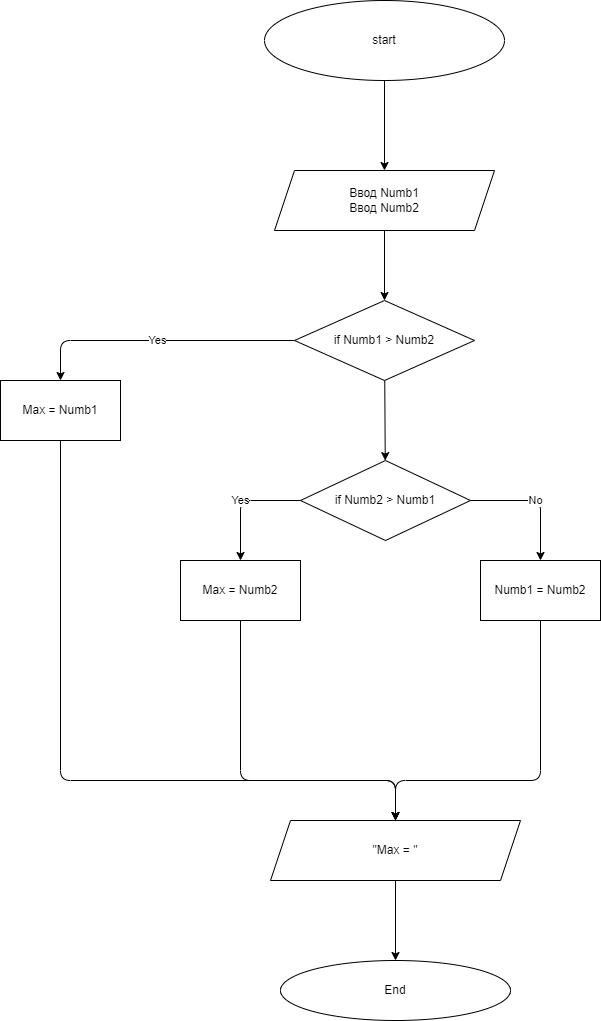

The diagram above was exported from draw.io. Its source (the exported page's mxGraphModel, read from the mxfile embedded in the PNG):
<mxGraphModel dx="1118" dy="670" grid="1" gridSize="10" guides="1" tooltips="1" connect="1" arrows="1" fold="1" page="1" pageScale="1" pageWidth="827" pageHeight="1169" math="0" shadow="0">
  <root>
    <mxCell id="0" />
    <mxCell id="1" parent="0" />
    <mxCell id="4" value="" style="edgeStyle=none;html=1;" edge="1" parent="1" source="2" target="3">
      <mxGeometry relative="1" as="geometry" />
    </mxCell>
    <mxCell id="2" value="start" style="ellipse;whiteSpace=wrap;html=1;" vertex="1" parent="1">
      <mxGeometry x="294" y="20" width="240" height="80" as="geometry" />
    </mxCell>
    <mxCell id="6" value="" style="edgeStyle=none;html=1;" edge="1" parent="1" source="3" target="5">
      <mxGeometry relative="1" as="geometry" />
    </mxCell>
    <mxCell id="3" value="Ввод Numb1&lt;br&gt;Ввод Numb2" style="shape=parallelogram;perimeter=parallelogramPerimeter;whiteSpace=wrap;html=1;fixedSize=1;" vertex="1" parent="1">
      <mxGeometry x="304" y="190" width="220" height="60" as="geometry" />
    </mxCell>
    <mxCell id="8" value="Yes" style="edgeStyle=none;html=1;exitX=0;exitY=0.5;exitDx=0;exitDy=0;entryX=0.5;entryY=0;entryDx=0;entryDy=0;" edge="1" parent="1" source="5" target="11">
      <mxGeometry relative="1" as="geometry">
        <mxPoint x="80" y="360" as="targetPoint" />
        <Array as="points">
          <mxPoint x="90" y="360" />
        </Array>
      </mxGeometry>
    </mxCell>
    <mxCell id="10" value="" style="edgeStyle=none;html=1;" edge="1" parent="1" source="5" target="9">
      <mxGeometry relative="1" as="geometry" />
    </mxCell>
    <mxCell id="5" value="if Numb1 &amp;gt; Numb2" style="rhombus;whiteSpace=wrap;html=1;" vertex="1" parent="1">
      <mxGeometry x="324" y="320" width="180" height="80" as="geometry" />
    </mxCell>
    <mxCell id="15" value="Yes" style="edgeStyle=none;html=1;exitX=0;exitY=0.5;exitDx=0;exitDy=0;entryX=0.5;entryY=0;entryDx=0;entryDy=0;" edge="1" parent="1" source="9" target="12">
      <mxGeometry relative="1" as="geometry">
        <Array as="points">
          <mxPoint x="270" y="520" />
        </Array>
      </mxGeometry>
    </mxCell>
    <mxCell id="16" value="No" style="edgeStyle=none;html=1;exitX=1;exitY=0.5;exitDx=0;exitDy=0;entryX=0.5;entryY=0;entryDx=0;entryDy=0;" edge="1" parent="1" source="9" target="13">
      <mxGeometry relative="1" as="geometry">
        <Array as="points">
          <mxPoint x="570" y="520" />
        </Array>
      </mxGeometry>
    </mxCell>
    <mxCell id="9" value="if Numb2 &amp;gt; Numb1" style="rhombus;whiteSpace=wrap;html=1;" vertex="1" parent="1">
      <mxGeometry x="330" y="480" width="170" height="80" as="geometry" />
    </mxCell>
    <mxCell id="14" style="edgeStyle=none;html=1;exitX=0.5;exitY=1;exitDx=0;exitDy=0;entryX=0.5;entryY=0;entryDx=0;entryDy=0;" edge="1" parent="1" source="11" target="17">
      <mxGeometry relative="1" as="geometry">
        <mxPoint x="430" y="840" as="targetPoint" />
        <Array as="points">
          <mxPoint x="90" y="800" />
          <mxPoint x="425" y="800" />
        </Array>
      </mxGeometry>
    </mxCell>
    <mxCell id="11" value="Max = Numb1" style="rounded=0;whiteSpace=wrap;html=1;" vertex="1" parent="1">
      <mxGeometry x="30" y="400" width="120" height="60" as="geometry" />
    </mxCell>
    <mxCell id="21" style="edgeStyle=none;html=1;exitX=0.5;exitY=1;exitDx=0;exitDy=0;entryX=0.5;entryY=0;entryDx=0;entryDy=0;" edge="1" parent="1" source="12" target="17">
      <mxGeometry relative="1" as="geometry">
        <mxPoint x="270" y="800" as="targetPoint" />
        <Array as="points">
          <mxPoint x="270" y="800" />
          <mxPoint x="425" y="800" />
        </Array>
      </mxGeometry>
    </mxCell>
    <mxCell id="12" value="Max = Numb2" style="rounded=0;whiteSpace=wrap;html=1;" vertex="1" parent="1">
      <mxGeometry x="210" y="580" width="120" height="60" as="geometry" />
    </mxCell>
    <mxCell id="22" style="edgeStyle=none;html=1;exitX=0.5;exitY=1;exitDx=0;exitDy=0;entryX=0.5;entryY=0;entryDx=0;entryDy=0;" edge="1" parent="1" source="13" target="17">
      <mxGeometry relative="1" as="geometry">
        <Array as="points">
          <mxPoint x="570" y="800" />
          <mxPoint x="425" y="800" />
        </Array>
      </mxGeometry>
    </mxCell>
    <mxCell id="13" value="Numb1 = Numb2" style="rounded=0;whiteSpace=wrap;html=1;" vertex="1" parent="1">
      <mxGeometry x="510" y="580" width="120" height="60" as="geometry" />
    </mxCell>
    <mxCell id="20" value="" style="edgeStyle=none;html=1;" edge="1" parent="1" source="17" target="19">
      <mxGeometry relative="1" as="geometry" />
    </mxCell>
    <mxCell id="17" value="&quot;Max = &quot;" style="shape=parallelogram;perimeter=parallelogramPerimeter;whiteSpace=wrap;html=1;fixedSize=1;" vertex="1" parent="1">
      <mxGeometry x="300" y="840" width="250" height="60" as="geometry" />
    </mxCell>
    <mxCell id="19" value="End" style="ellipse;whiteSpace=wrap;html=1;" vertex="1" parent="1">
      <mxGeometry x="310" y="980" width="230" height="60" as="geometry" />
    </mxCell>
  </root>
</mxGraphModel>